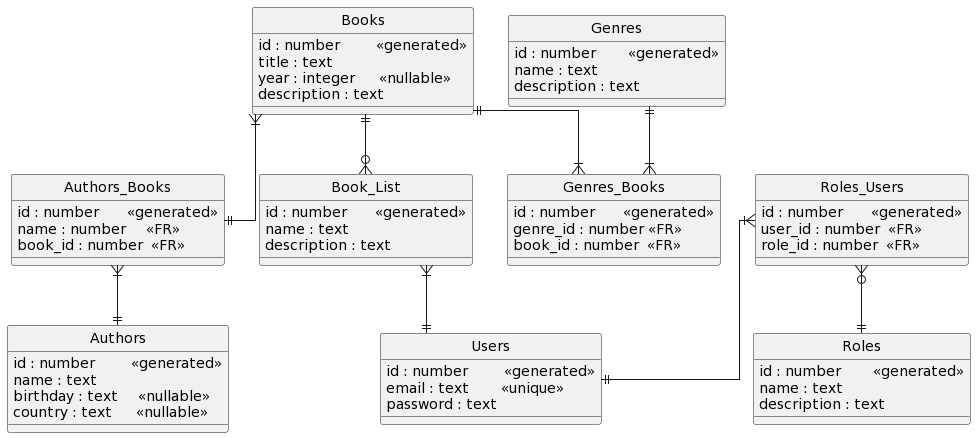

The diagram above was rendered by PlantUML. Its source (embedded in the PNG):
@startuml
hide circle

skinparam linetype ortho

entity "Books" as e01 {
  id : number         <<generated>>
  title : text
  year : integer      <<nullable>>
  description : text 
}

entity "Users" as e02 {
  id : number         <<generated>>
  email : text        <<unique>>
  password : text
}

entity "Authors" as e03 {
  id : number         <<generated>>
  name : text
  birthday : text     <<nullable>>
  country : text      <<nullable>>
}

entity "Roles" as e04 {
  id : number        <<generated>>
  name : text
  description : text
}

entity "Book_List" as e05 {
  id : number       <<generated>>
  name : text
  description : text
}

entity "Genres" as e06 {
  id : number        <<generated>>
  name : text
  description : text
}

entity "Roles_Users" as e07 {
  id : number       <<generated>>
  user_id : number  <<FR>>
  role_id : number  <<FR>>
}

entity "Genres_Books" as e08 {
  id : number       <<generated>>
  genre_id : number <<FR>>
  book_id : number  <<FR>>
}

entity "Authors_Books" as e09 {
  id : number       <<generated>>
  name : number     <<FR>>
  book_id : number  <<FR>>
}

 e01 }|--|| e09
 e09 }|--|| e03

 e01 ||--|{ e08
 e06 ||--|{ e08

 e01 ||--o{ e05
 e05 }|--|| e02

 e07 }|--|| e02
 e07 }o--|| e04
@enduml